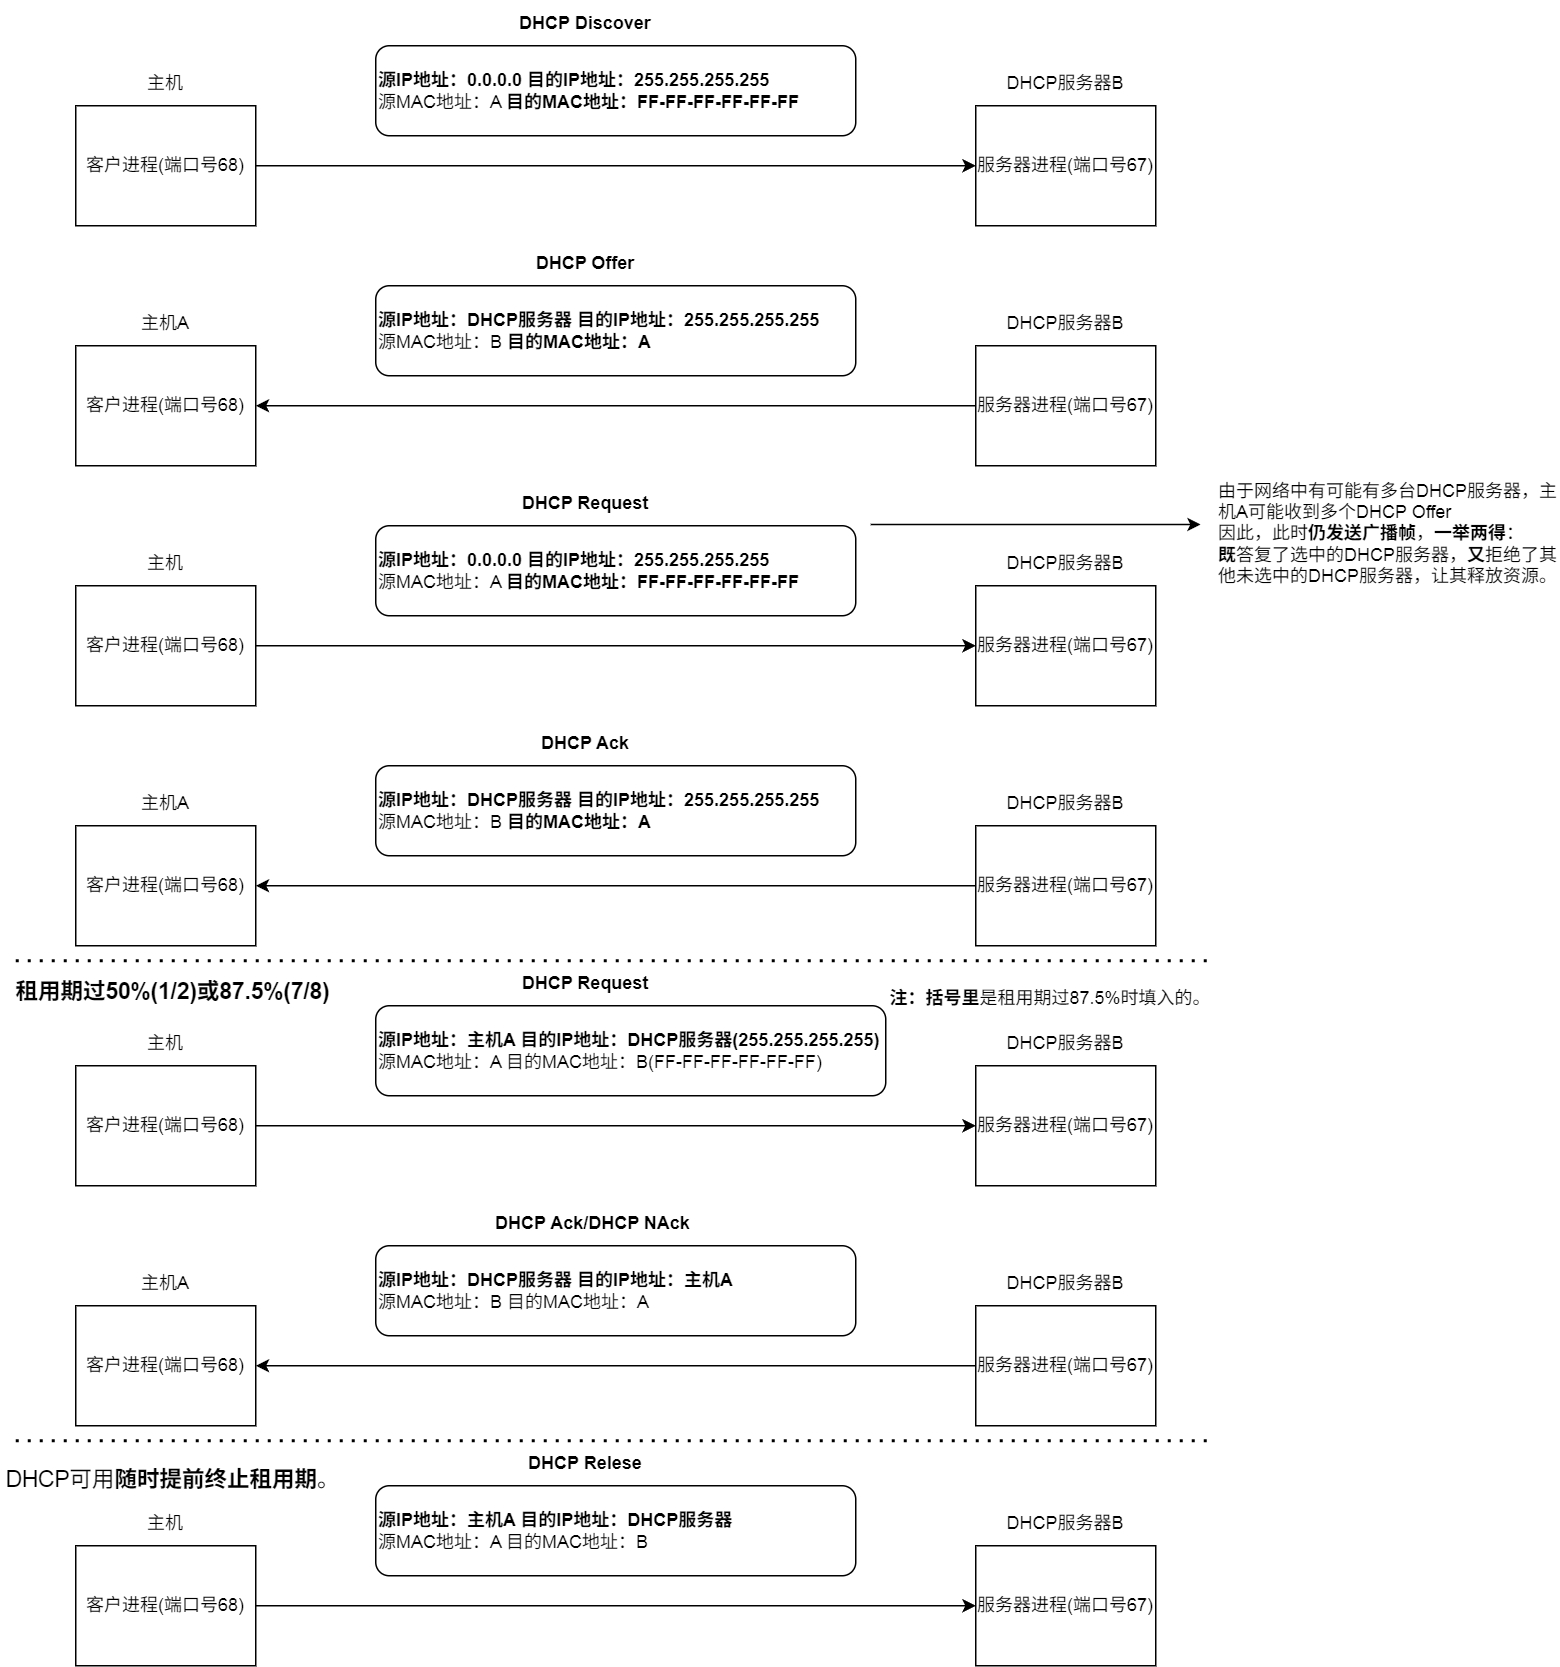

The diagram above was exported from draw.io. Its source (the exported page's mxGraphModel, read from the mxfile embedded in the PNG):
<mxGraphModel dx="1092" dy="688" grid="1" gridSize="10" guides="1" tooltips="1" connect="1" arrows="1" fold="1" page="1" pageScale="1" pageWidth="827" pageHeight="1169" math="0" shadow="0">
  <root>
    <mxCell id="0" />
    <mxCell id="1" parent="0" />
    <mxCell id="kfEsu5ufZ7OMUCiHZx_b-3" value="客户进程(端口号68)" style="rounded=0;whiteSpace=wrap;html=1;" vertex="1" parent="1">
      <mxGeometry x="120" y="80" width="120" height="80" as="geometry" />
    </mxCell>
    <mxCell id="kfEsu5ufZ7OMUCiHZx_b-4" value="服务器进程(端口号67)" style="rounded=0;whiteSpace=wrap;html=1;" vertex="1" parent="1">
      <mxGeometry x="720" y="80" width="120" height="80" as="geometry" />
    </mxCell>
    <mxCell id="kfEsu5ufZ7OMUCiHZx_b-6" value="" style="endArrow=classic;html=1;rounded=0;exitX=1;exitY=0.5;exitDx=0;exitDy=0;entryX=0;entryY=0.5;entryDx=0;entryDy=0;" edge="1" parent="1" source="kfEsu5ufZ7OMUCiHZx_b-3" target="kfEsu5ufZ7OMUCiHZx_b-4">
      <mxGeometry width="50" height="50" relative="1" as="geometry">
        <mxPoint x="420" y="220" as="sourcePoint" />
        <mxPoint x="470" y="170" as="targetPoint" />
      </mxGeometry>
    </mxCell>
    <mxCell id="kfEsu5ufZ7OMUCiHZx_b-7" value="&lt;b&gt;源IP地址：0.0.0.0 目的IP地址：255.255.255.255&lt;/b&gt;&lt;br&gt;源MAC地址：A &lt;b&gt;目的MAC地址：FF-FF-FF-FF-FF-FF&lt;/b&gt;" style="rounded=1;whiteSpace=wrap;html=1;align=left;" vertex="1" parent="1">
      <mxGeometry x="320" y="40" width="320" height="60" as="geometry" />
    </mxCell>
    <mxCell id="kfEsu5ufZ7OMUCiHZx_b-8" value="&lt;b&gt;DHCP Discover&lt;/b&gt;" style="text;html=1;align=center;verticalAlign=middle;whiteSpace=wrap;rounded=0;" vertex="1" parent="1">
      <mxGeometry x="410" y="10" width="100" height="30" as="geometry" />
    </mxCell>
    <mxCell id="kfEsu5ufZ7OMUCiHZx_b-9" value="主机" style="text;html=1;align=center;verticalAlign=middle;whiteSpace=wrap;rounded=0;" vertex="1" parent="1">
      <mxGeometry x="150" y="50" width="60" height="30" as="geometry" />
    </mxCell>
    <mxCell id="kfEsu5ufZ7OMUCiHZx_b-10" value="DHCP服务器B" style="text;html=1;align=center;verticalAlign=middle;whiteSpace=wrap;rounded=0;" vertex="1" parent="1">
      <mxGeometry x="740" y="50" width="80" height="30" as="geometry" />
    </mxCell>
    <mxCell id="kfEsu5ufZ7OMUCiHZx_b-18" value="客户进程(端口号68)" style="rounded=0;whiteSpace=wrap;html=1;" vertex="1" parent="1">
      <mxGeometry x="120" y="240" width="120" height="80" as="geometry" />
    </mxCell>
    <mxCell id="kfEsu5ufZ7OMUCiHZx_b-19" value="服务器进程(端口号67)" style="rounded=0;whiteSpace=wrap;html=1;" vertex="1" parent="1">
      <mxGeometry x="720" y="240" width="120" height="80" as="geometry" />
    </mxCell>
    <mxCell id="kfEsu5ufZ7OMUCiHZx_b-21" value="&lt;font&gt;&lt;b&gt;&lt;font style=&quot;&quot;&gt;源IP地址：&lt;/font&gt;&lt;font style=&quot;&quot;&gt;DHCP服务器&lt;/font&gt; &lt;font style=&quot;&quot;&gt;目的IP地址：&lt;/font&gt;255.255.255.255&lt;/b&gt;&lt;br&gt;源MAC地址：B &lt;b&gt;目的MAC地址：A&lt;/b&gt;&lt;/font&gt;" style="rounded=1;whiteSpace=wrap;html=1;align=left;" vertex="1" parent="1">
      <mxGeometry x="320" y="200" width="320" height="60" as="geometry" />
    </mxCell>
    <mxCell id="kfEsu5ufZ7OMUCiHZx_b-22" value="&lt;b&gt;DHCP Offer&lt;/b&gt;" style="text;html=1;align=center;verticalAlign=middle;whiteSpace=wrap;rounded=0;" vertex="1" parent="1">
      <mxGeometry x="410" y="170" width="100" height="30" as="geometry" />
    </mxCell>
    <mxCell id="kfEsu5ufZ7OMUCiHZx_b-23" value="主机A" style="text;html=1;align=center;verticalAlign=middle;whiteSpace=wrap;rounded=0;" vertex="1" parent="1">
      <mxGeometry x="150" y="210" width="60" height="30" as="geometry" />
    </mxCell>
    <mxCell id="kfEsu5ufZ7OMUCiHZx_b-24" value="DHCP服务器B" style="text;html=1;align=center;verticalAlign=middle;whiteSpace=wrap;rounded=0;" vertex="1" parent="1">
      <mxGeometry x="740" y="210" width="80" height="30" as="geometry" />
    </mxCell>
    <mxCell id="kfEsu5ufZ7OMUCiHZx_b-25" value="" style="endArrow=classic;html=1;rounded=0;exitX=0;exitY=0.5;exitDx=0;exitDy=0;entryX=1;entryY=0.5;entryDx=0;entryDy=0;" edge="1" parent="1" source="kfEsu5ufZ7OMUCiHZx_b-19" target="kfEsu5ufZ7OMUCiHZx_b-18">
      <mxGeometry width="50" height="50" relative="1" as="geometry">
        <mxPoint x="550" y="310" as="sourcePoint" />
        <mxPoint x="600" y="260" as="targetPoint" />
      </mxGeometry>
    </mxCell>
    <mxCell id="kfEsu5ufZ7OMUCiHZx_b-26" value="客户进程(端口号68)" style="rounded=0;whiteSpace=wrap;html=1;" vertex="1" parent="1">
      <mxGeometry x="120" y="400" width="120" height="80" as="geometry" />
    </mxCell>
    <mxCell id="kfEsu5ufZ7OMUCiHZx_b-27" value="服务器进程(端口号67)" style="rounded=0;whiteSpace=wrap;html=1;" vertex="1" parent="1">
      <mxGeometry x="720" y="400" width="120" height="80" as="geometry" />
    </mxCell>
    <mxCell id="kfEsu5ufZ7OMUCiHZx_b-28" value="" style="endArrow=classic;html=1;rounded=0;exitX=1;exitY=0.5;exitDx=0;exitDy=0;entryX=0;entryY=0.5;entryDx=0;entryDy=0;" edge="1" parent="1" source="kfEsu5ufZ7OMUCiHZx_b-26" target="kfEsu5ufZ7OMUCiHZx_b-27">
      <mxGeometry width="50" height="50" relative="1" as="geometry">
        <mxPoint x="420" y="540" as="sourcePoint" />
        <mxPoint x="470" y="490" as="targetPoint" />
      </mxGeometry>
    </mxCell>
    <mxCell id="kfEsu5ufZ7OMUCiHZx_b-29" value="&lt;b&gt;源IP地址：0.0.0.0 目的IP地址：255.255.255.255&lt;/b&gt;&lt;br&gt;源MAC地址：A &lt;b&gt;目的MAC地址：FF-FF-FF-FF-FF-FF&lt;/b&gt;" style="rounded=1;whiteSpace=wrap;html=1;align=left;" vertex="1" parent="1">
      <mxGeometry x="320" y="360" width="320" height="60" as="geometry" />
    </mxCell>
    <mxCell id="kfEsu5ufZ7OMUCiHZx_b-30" value="&lt;b&gt;DHCP Request&lt;/b&gt;" style="text;html=1;align=center;verticalAlign=middle;whiteSpace=wrap;rounded=0;" vertex="1" parent="1">
      <mxGeometry x="410" y="330" width="100" height="30" as="geometry" />
    </mxCell>
    <mxCell id="kfEsu5ufZ7OMUCiHZx_b-31" value="主机" style="text;html=1;align=center;verticalAlign=middle;whiteSpace=wrap;rounded=0;" vertex="1" parent="1">
      <mxGeometry x="150" y="370" width="60" height="30" as="geometry" />
    </mxCell>
    <mxCell id="kfEsu5ufZ7OMUCiHZx_b-32" value="DHCP服务器B" style="text;html=1;align=center;verticalAlign=middle;whiteSpace=wrap;rounded=0;" vertex="1" parent="1">
      <mxGeometry x="740" y="370" width="80" height="30" as="geometry" />
    </mxCell>
    <mxCell id="kfEsu5ufZ7OMUCiHZx_b-33" value="" style="endArrow=classic;html=1;rounded=0;" edge="1" parent="1">
      <mxGeometry width="50" height="50" relative="1" as="geometry">
        <mxPoint x="650" y="359.17" as="sourcePoint" />
        <mxPoint x="870" y="359.17" as="targetPoint" />
      </mxGeometry>
    </mxCell>
    <mxCell id="kfEsu5ufZ7OMUCiHZx_b-35" value="由于网络中有可能有多台DHCP服务器，主机A可能收到多个DHCP Offer&lt;br&gt;因此，此时&lt;b&gt;仍发送广播帧&lt;/b&gt;，&lt;b&gt;一举两得&lt;/b&gt;：&lt;br&gt;&lt;b&gt;既&lt;/b&gt;答复了选中的DHCP服务器，&lt;b&gt;又&lt;/b&gt;拒绝了其他未选中的DHCP服务器，让其释放资源。" style="text;html=1;align=left;verticalAlign=middle;whiteSpace=wrap;rounded=0;" vertex="1" parent="1">
      <mxGeometry x="880" y="320" width="230" height="90" as="geometry" />
    </mxCell>
    <mxCell id="kfEsu5ufZ7OMUCiHZx_b-36" value="客户进程(端口号68)" style="rounded=0;whiteSpace=wrap;html=1;" vertex="1" parent="1">
      <mxGeometry x="120" y="560" width="120" height="80" as="geometry" />
    </mxCell>
    <mxCell id="kfEsu5ufZ7OMUCiHZx_b-37" value="服务器进程(端口号67)" style="rounded=0;whiteSpace=wrap;html=1;" vertex="1" parent="1">
      <mxGeometry x="720" y="560" width="120" height="80" as="geometry" />
    </mxCell>
    <mxCell id="kfEsu5ufZ7OMUCiHZx_b-38" value="&lt;font&gt;&lt;b&gt;&lt;font style=&quot;&quot;&gt;源IP地址：&lt;/font&gt;&lt;font style=&quot;&quot;&gt;DHCP服务器&lt;/font&gt; &lt;font style=&quot;&quot;&gt;目的IP地址：&lt;/font&gt;255.255.255.255&lt;/b&gt;&lt;br&gt;源MAC地址：B &lt;b&gt;目的MAC地址：A&lt;/b&gt;&lt;/font&gt;" style="rounded=1;whiteSpace=wrap;html=1;align=left;" vertex="1" parent="1">
      <mxGeometry x="320" y="520" width="320" height="60" as="geometry" />
    </mxCell>
    <mxCell id="kfEsu5ufZ7OMUCiHZx_b-39" value="&lt;b&gt;DHCP Ack&lt;/b&gt;" style="text;html=1;align=center;verticalAlign=middle;whiteSpace=wrap;rounded=0;" vertex="1" parent="1">
      <mxGeometry x="410" y="490" width="100" height="30" as="geometry" />
    </mxCell>
    <mxCell id="kfEsu5ufZ7OMUCiHZx_b-40" value="主机A" style="text;html=1;align=center;verticalAlign=middle;whiteSpace=wrap;rounded=0;" vertex="1" parent="1">
      <mxGeometry x="150" y="530" width="60" height="30" as="geometry" />
    </mxCell>
    <mxCell id="kfEsu5ufZ7OMUCiHZx_b-41" value="DHCP服务器B" style="text;html=1;align=center;verticalAlign=middle;whiteSpace=wrap;rounded=0;" vertex="1" parent="1">
      <mxGeometry x="740" y="530" width="80" height="30" as="geometry" />
    </mxCell>
    <mxCell id="kfEsu5ufZ7OMUCiHZx_b-42" value="" style="endArrow=classic;html=1;rounded=0;exitX=0;exitY=0.5;exitDx=0;exitDy=0;entryX=1;entryY=0.5;entryDx=0;entryDy=0;" edge="1" parent="1" source="kfEsu5ufZ7OMUCiHZx_b-37" target="kfEsu5ufZ7OMUCiHZx_b-36">
      <mxGeometry width="50" height="50" relative="1" as="geometry">
        <mxPoint x="550" y="630" as="sourcePoint" />
        <mxPoint x="600" y="580" as="targetPoint" />
      </mxGeometry>
    </mxCell>
    <mxCell id="kfEsu5ufZ7OMUCiHZx_b-43" value="客户进程(端口号68)" style="rounded=0;whiteSpace=wrap;html=1;" vertex="1" parent="1">
      <mxGeometry x="120" y="720" width="120" height="80" as="geometry" />
    </mxCell>
    <mxCell id="kfEsu5ufZ7OMUCiHZx_b-44" value="服务器进程(端口号67)" style="rounded=0;whiteSpace=wrap;html=1;" vertex="1" parent="1">
      <mxGeometry x="720" y="720" width="120" height="80" as="geometry" />
    </mxCell>
    <mxCell id="kfEsu5ufZ7OMUCiHZx_b-45" value="" style="endArrow=classic;html=1;rounded=0;exitX=1;exitY=0.5;exitDx=0;exitDy=0;entryX=0;entryY=0.5;entryDx=0;entryDy=0;" edge="1" parent="1" source="kfEsu5ufZ7OMUCiHZx_b-43" target="kfEsu5ufZ7OMUCiHZx_b-44">
      <mxGeometry width="50" height="50" relative="1" as="geometry">
        <mxPoint x="420" y="860" as="sourcePoint" />
        <mxPoint x="470" y="810" as="targetPoint" />
      </mxGeometry>
    </mxCell>
    <mxCell id="kfEsu5ufZ7OMUCiHZx_b-46" value="&lt;b&gt;源IP地址：主机A 目的IP地址：DHCP服务器(255.255.255.255)&lt;/b&gt;&lt;br&gt;源MAC地址：A&amp;nbsp;目的MAC地址：B(FF-FF-FF-FF-FF-FF)" style="rounded=1;whiteSpace=wrap;html=1;align=left;" vertex="1" parent="1">
      <mxGeometry x="320" y="680" width="340" height="60" as="geometry" />
    </mxCell>
    <mxCell id="kfEsu5ufZ7OMUCiHZx_b-47" value="&lt;b&gt;DHCP Request&lt;/b&gt;" style="text;html=1;align=center;verticalAlign=middle;whiteSpace=wrap;rounded=0;" vertex="1" parent="1">
      <mxGeometry x="410" y="650" width="100" height="30" as="geometry" />
    </mxCell>
    <mxCell id="kfEsu5ufZ7OMUCiHZx_b-48" value="主机" style="text;html=1;align=center;verticalAlign=middle;whiteSpace=wrap;rounded=0;" vertex="1" parent="1">
      <mxGeometry x="150" y="690" width="60" height="30" as="geometry" />
    </mxCell>
    <mxCell id="kfEsu5ufZ7OMUCiHZx_b-49" value="DHCP服务器B" style="text;html=1;align=center;verticalAlign=middle;whiteSpace=wrap;rounded=0;" vertex="1" parent="1">
      <mxGeometry x="740" y="690" width="80" height="30" as="geometry" />
    </mxCell>
    <mxCell id="kfEsu5ufZ7OMUCiHZx_b-50" value="客户进程(端口号68)" style="rounded=0;whiteSpace=wrap;html=1;" vertex="1" parent="1">
      <mxGeometry x="120" y="880" width="120" height="80" as="geometry" />
    </mxCell>
    <mxCell id="kfEsu5ufZ7OMUCiHZx_b-51" value="服务器进程(端口号67)" style="rounded=0;whiteSpace=wrap;html=1;" vertex="1" parent="1">
      <mxGeometry x="720" y="880" width="120" height="80" as="geometry" />
    </mxCell>
    <mxCell id="kfEsu5ufZ7OMUCiHZx_b-52" value="&lt;font&gt;&lt;b&gt;&lt;font style=&quot;&quot;&gt;源IP地址：&lt;/font&gt;&lt;font style=&quot;&quot;&gt;DHCP服务器&lt;/font&gt; &lt;font style=&quot;&quot;&gt;目的IP地址：主机A&lt;/font&gt;&lt;/b&gt;&lt;br&gt;源MAC地址：B 目的MAC地址：A&lt;/font&gt;" style="rounded=1;whiteSpace=wrap;html=1;align=left;" vertex="1" parent="1">
      <mxGeometry x="320" y="840" width="320" height="60" as="geometry" />
    </mxCell>
    <mxCell id="kfEsu5ufZ7OMUCiHZx_b-53" value="&lt;b&gt;DHCP Ack/DHCP NAck&lt;/b&gt;" style="text;html=1;align=center;verticalAlign=middle;whiteSpace=wrap;rounded=0;" vertex="1" parent="1">
      <mxGeometry x="390" y="810" width="150" height="30" as="geometry" />
    </mxCell>
    <mxCell id="kfEsu5ufZ7OMUCiHZx_b-54" value="主机A" style="text;html=1;align=center;verticalAlign=middle;whiteSpace=wrap;rounded=0;" vertex="1" parent="1">
      <mxGeometry x="150" y="850" width="60" height="30" as="geometry" />
    </mxCell>
    <mxCell id="kfEsu5ufZ7OMUCiHZx_b-55" value="DHCP服务器B" style="text;html=1;align=center;verticalAlign=middle;whiteSpace=wrap;rounded=0;" vertex="1" parent="1">
      <mxGeometry x="740" y="850" width="80" height="30" as="geometry" />
    </mxCell>
    <mxCell id="kfEsu5ufZ7OMUCiHZx_b-56" value="" style="endArrow=classic;html=1;rounded=0;exitX=0;exitY=0.5;exitDx=0;exitDy=0;entryX=1;entryY=0.5;entryDx=0;entryDy=0;" edge="1" parent="1" source="kfEsu5ufZ7OMUCiHZx_b-51" target="kfEsu5ufZ7OMUCiHZx_b-50">
      <mxGeometry width="50" height="50" relative="1" as="geometry">
        <mxPoint x="550" y="950" as="sourcePoint" />
        <mxPoint x="600" y="900" as="targetPoint" />
      </mxGeometry>
    </mxCell>
    <mxCell id="kfEsu5ufZ7OMUCiHZx_b-57" value="" style="endArrow=none;dashed=1;html=1;dashPattern=1 3;strokeWidth=2;rounded=0;" edge="1" parent="1">
      <mxGeometry width="50" height="50" relative="1" as="geometry">
        <mxPoint x="80" y="650" as="sourcePoint" />
        <mxPoint x="880" y="650" as="targetPoint" />
      </mxGeometry>
    </mxCell>
    <mxCell id="kfEsu5ufZ7OMUCiHZx_b-58" value="&lt;font style=&quot;font-size: 15px;&quot;&gt;&lt;b style=&quot;&quot;&gt;租用期过50%(1/2)或87.5%(7/8)&lt;/b&gt;&lt;/font&gt;" style="text;html=1;align=center;verticalAlign=middle;whiteSpace=wrap;rounded=0;" vertex="1" parent="1">
      <mxGeometry x="75" y="650" width="220" height="40" as="geometry" />
    </mxCell>
    <mxCell id="kfEsu5ufZ7OMUCiHZx_b-59" value="客户进程(端口号68)" style="rounded=0;whiteSpace=wrap;html=1;" vertex="1" parent="1">
      <mxGeometry x="120" y="1040" width="120" height="80" as="geometry" />
    </mxCell>
    <mxCell id="kfEsu5ufZ7OMUCiHZx_b-60" value="服务器进程(端口号67)" style="rounded=0;whiteSpace=wrap;html=1;" vertex="1" parent="1">
      <mxGeometry x="720" y="1040" width="120" height="80" as="geometry" />
    </mxCell>
    <mxCell id="kfEsu5ufZ7OMUCiHZx_b-61" value="" style="endArrow=classic;html=1;rounded=0;exitX=1;exitY=0.5;exitDx=0;exitDy=0;entryX=0;entryY=0.5;entryDx=0;entryDy=0;" edge="1" source="kfEsu5ufZ7OMUCiHZx_b-59" target="kfEsu5ufZ7OMUCiHZx_b-60" parent="1">
      <mxGeometry width="50" height="50" relative="1" as="geometry">
        <mxPoint x="420" y="1180" as="sourcePoint" />
        <mxPoint x="470" y="1130" as="targetPoint" />
      </mxGeometry>
    </mxCell>
    <mxCell id="kfEsu5ufZ7OMUCiHZx_b-62" value="&lt;b&gt;源IP地址：主机A 目的IP地址：DHCP服务器&lt;/b&gt;&lt;br&gt;源MAC地址：A&amp;nbsp;目的MAC地址：B" style="rounded=1;whiteSpace=wrap;html=1;align=left;" vertex="1" parent="1">
      <mxGeometry x="320" y="1000" width="320" height="60" as="geometry" />
    </mxCell>
    <mxCell id="kfEsu5ufZ7OMUCiHZx_b-63" value="主机" style="text;html=1;align=center;verticalAlign=middle;whiteSpace=wrap;rounded=0;" vertex="1" parent="1">
      <mxGeometry x="150" y="1010" width="60" height="30" as="geometry" />
    </mxCell>
    <mxCell id="kfEsu5ufZ7OMUCiHZx_b-64" value="DHCP服务器B" style="text;html=1;align=center;verticalAlign=middle;whiteSpace=wrap;rounded=0;" vertex="1" parent="1">
      <mxGeometry x="740" y="1010" width="80" height="30" as="geometry" />
    </mxCell>
    <mxCell id="kfEsu5ufZ7OMUCiHZx_b-65" value="&lt;b&gt;DHCP Relese&lt;/b&gt;" style="text;html=1;align=center;verticalAlign=middle;whiteSpace=wrap;rounded=0;" vertex="1" parent="1">
      <mxGeometry x="410" y="970" width="100" height="30" as="geometry" />
    </mxCell>
    <mxCell id="kfEsu5ufZ7OMUCiHZx_b-66" value="&lt;font style=&quot;font-size: 15px;&quot;&gt;DHCP可用&lt;b style=&quot;&quot;&gt;随时提前终止租用期&lt;/b&gt;。&lt;/font&gt;" style="text;html=1;align=center;verticalAlign=middle;whiteSpace=wrap;rounded=0;" vertex="1" parent="1">
      <mxGeometry x="70" y="980" width="230" height="30" as="geometry" />
    </mxCell>
    <mxCell id="kfEsu5ufZ7OMUCiHZx_b-67" value="" style="endArrow=none;dashed=1;html=1;dashPattern=1 3;strokeWidth=2;rounded=0;" edge="1" parent="1">
      <mxGeometry width="50" height="50" relative="1" as="geometry">
        <mxPoint x="80" y="970" as="sourcePoint" />
        <mxPoint x="880" y="970" as="targetPoint" />
      </mxGeometry>
    </mxCell>
    <mxCell id="kfEsu5ufZ7OMUCiHZx_b-70" value="&lt;b&gt;注：括号里&lt;/b&gt;是租用期过87.5%时填入的。" style="text;html=1;align=center;verticalAlign=middle;whiteSpace=wrap;rounded=0;" vertex="1" parent="1">
      <mxGeometry x="660" y="660" width="220" height="30" as="geometry" />
    </mxCell>
  </root>
</mxGraphModel>